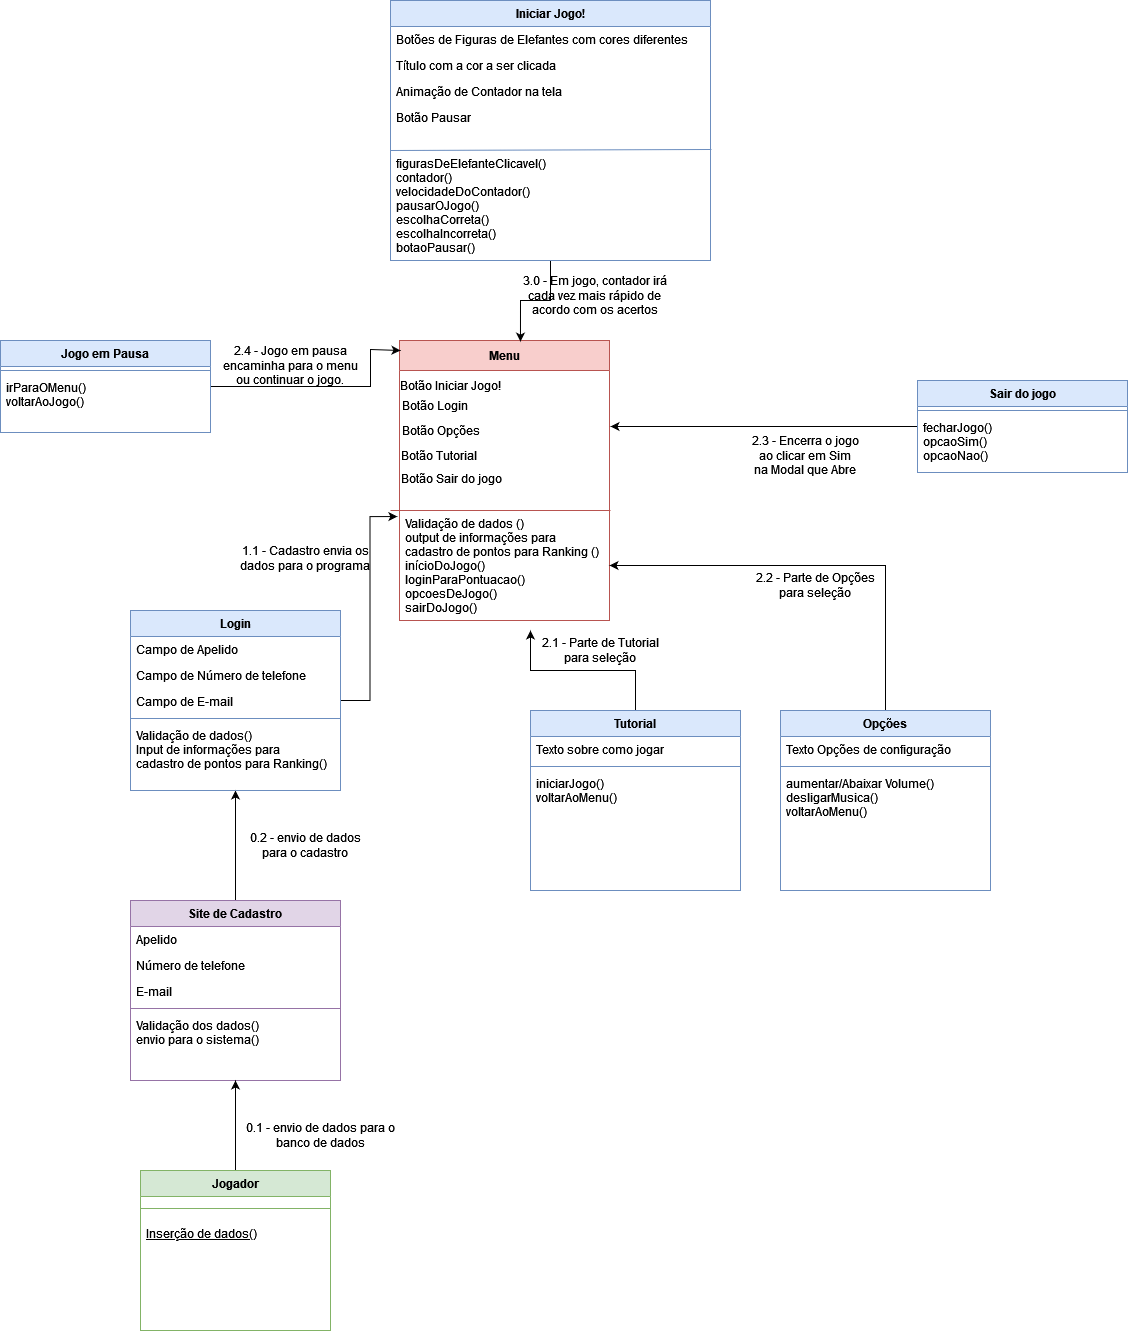

The diagram above was exported from draw.io. Its source (the exported page's mxGraphModel, read from the mxfile embedded in the PNG):
<mxGraphModel dx="2249" dy="1877" grid="1" gridSize="10" guides="1" tooltips="1" connect="1" arrows="1" fold="1" page="1" pageScale="1" pageWidth="827" pageHeight="1169" math="0" shadow="0">
  <root>
    <mxCell id="WIyWlLk6GJQsqaUBKTNV-0" />
    <mxCell id="WIyWlLk6GJQsqaUBKTNV-1" parent="WIyWlLk6GJQsqaUBKTNV-0" />
    <mxCell id="wfRwMW57FcrpcKwkDLYe-60" style="edgeStyle=orthogonalEdgeStyle;rounded=0;orthogonalLoop=1;jettySize=auto;html=1;entryX=0.5;entryY=1;entryDx=0;entryDy=0;" edge="1" parent="WIyWlLk6GJQsqaUBKTNV-1" source="zkfFHV4jXpPFQw0GAbJ--0" target="wfRwMW57FcrpcKwkDLYe-53">
      <mxGeometry relative="1" as="geometry" />
    </mxCell>
    <mxCell id="zkfFHV4jXpPFQw0GAbJ--0" value="Site de Cadastro" style="swimlane;fontStyle=1;align=center;verticalAlign=top;childLayout=stackLayout;horizontal=1;startSize=26;horizontalStack=0;resizeParent=1;resizeLast=0;collapsible=1;marginBottom=0;rounded=0;shadow=0;strokeWidth=1;fillColor=#e1d5e7;strokeColor=#9673a6;" parent="WIyWlLk6GJQsqaUBKTNV-1" vertex="1">
      <mxGeometry x="40" y="550" width="210" height="180" as="geometry">
        <mxRectangle x="230" y="140" width="160" height="26" as="alternateBounds" />
      </mxGeometry>
    </mxCell>
    <mxCell id="zkfFHV4jXpPFQw0GAbJ--1" value="Apelido" style="text;align=left;verticalAlign=top;spacingLeft=4;spacingRight=4;overflow=hidden;rotatable=0;points=[[0,0.5],[1,0.5]];portConstraint=eastwest;" parent="zkfFHV4jXpPFQw0GAbJ--0" vertex="1">
      <mxGeometry y="26" width="210" height="26" as="geometry" />
    </mxCell>
    <mxCell id="zkfFHV4jXpPFQw0GAbJ--2" value="Número de telefone" style="text;align=left;verticalAlign=top;spacingLeft=4;spacingRight=4;overflow=hidden;rotatable=0;points=[[0,0.5],[1,0.5]];portConstraint=eastwest;rounded=0;shadow=0;html=0;" parent="zkfFHV4jXpPFQw0GAbJ--0" vertex="1">
      <mxGeometry y="52" width="210" height="26" as="geometry" />
    </mxCell>
    <mxCell id="zkfFHV4jXpPFQw0GAbJ--3" value="E-mail" style="text;align=left;verticalAlign=top;spacingLeft=4;spacingRight=4;overflow=hidden;rotatable=0;points=[[0,0.5],[1,0.5]];portConstraint=eastwest;rounded=0;shadow=0;html=0;" parent="zkfFHV4jXpPFQw0GAbJ--0" vertex="1">
      <mxGeometry y="78" width="210" height="26" as="geometry" />
    </mxCell>
    <mxCell id="zkfFHV4jXpPFQw0GAbJ--4" value="" style="line;html=1;strokeWidth=1;align=left;verticalAlign=middle;spacingTop=-1;spacingLeft=3;spacingRight=3;rotatable=0;labelPosition=right;points=[];portConstraint=eastwest;fillColor=#e1d5e7;strokeColor=#9673a6;" parent="zkfFHV4jXpPFQw0GAbJ--0" vertex="1">
      <mxGeometry y="104" width="210" height="8" as="geometry" />
    </mxCell>
    <mxCell id="zkfFHV4jXpPFQw0GAbJ--5" value="Validação dos dados()&#10;envio para o sistema()" style="text;align=left;verticalAlign=top;spacingLeft=4;spacingRight=4;overflow=hidden;rotatable=0;points=[[0,0.5],[1,0.5]];portConstraint=eastwest;" parent="zkfFHV4jXpPFQw0GAbJ--0" vertex="1">
      <mxGeometry y="112" width="210" height="58" as="geometry" />
    </mxCell>
    <mxCell id="wfRwMW57FcrpcKwkDLYe-59" style="edgeStyle=orthogonalEdgeStyle;rounded=0;orthogonalLoop=1;jettySize=auto;html=1;entryX=0.5;entryY=1;entryDx=0;entryDy=0;" edge="1" parent="WIyWlLk6GJQsqaUBKTNV-1" source="zkfFHV4jXpPFQw0GAbJ--6" target="zkfFHV4jXpPFQw0GAbJ--0">
      <mxGeometry relative="1" as="geometry" />
    </mxCell>
    <mxCell id="zkfFHV4jXpPFQw0GAbJ--6" value="Jogador" style="swimlane;fontStyle=1;align=center;verticalAlign=top;childLayout=stackLayout;horizontal=1;startSize=26;horizontalStack=0;resizeParent=1;resizeLast=0;collapsible=1;marginBottom=0;rounded=0;shadow=0;strokeWidth=1;fillColor=#d5e8d4;strokeColor=#82b366;" parent="WIyWlLk6GJQsqaUBKTNV-1" vertex="1">
      <mxGeometry x="50" y="820" width="190" height="160" as="geometry">
        <mxRectangle x="130" y="380" width="160" height="26" as="alternateBounds" />
      </mxGeometry>
    </mxCell>
    <mxCell id="zkfFHV4jXpPFQw0GAbJ--9" value="" style="line;html=1;strokeWidth=1;align=left;verticalAlign=middle;spacingTop=-1;spacingLeft=3;spacingRight=3;rotatable=0;labelPosition=right;points=[];portConstraint=eastwest;fillColor=#d5e8d4;strokeColor=#82b366;" parent="zkfFHV4jXpPFQw0GAbJ--6" vertex="1">
      <mxGeometry y="26" width="190" height="24" as="geometry" />
    </mxCell>
    <mxCell id="zkfFHV4jXpPFQw0GAbJ--10" value="Inserção de dados()" style="text;align=left;verticalAlign=top;spacingLeft=4;spacingRight=4;overflow=hidden;rotatable=0;points=[[0,0.5],[1,0.5]];portConstraint=eastwest;fontStyle=4" parent="zkfFHV4jXpPFQw0GAbJ--6" vertex="1">
      <mxGeometry y="50" width="190" height="20" as="geometry" />
    </mxCell>
    <mxCell id="wfRwMW57FcrpcKwkDLYe-5" value="0.2 - envio de dados para o cadastro" style="text;html=1;strokeColor=none;fillColor=none;align=center;verticalAlign=middle;whiteSpace=wrap;rounded=0;" vertex="1" parent="WIyWlLk6GJQsqaUBKTNV-1">
      <mxGeometry x="150" y="480" width="130" height="30" as="geometry" />
    </mxCell>
    <mxCell id="wfRwMW57FcrpcKwkDLYe-6" value="&#10;1.1 - Cadastro envia os dados para o programa&#10;&#10;" style="text;html=1;strokeColor=none;fillColor=none;align=center;verticalAlign=middle;whiteSpace=wrap;rounded=0;" vertex="1" parent="WIyWlLk6GJQsqaUBKTNV-1">
      <mxGeometry x="145" y="200" width="140" height="30" as="geometry" />
    </mxCell>
    <mxCell id="wfRwMW57FcrpcKwkDLYe-9" value="Menu" style="swimlane;startSize=30;fillColor=#f8cecc;strokeColor=#b85450;" vertex="1" parent="WIyWlLk6GJQsqaUBKTNV-1">
      <mxGeometry x="309" y="-10" width="210" height="280" as="geometry" />
    </mxCell>
    <mxCell id="wfRwMW57FcrpcKwkDLYe-11" value="Botão Opções" style="text;html=1;strokeColor=none;fillColor=none;align=center;verticalAlign=middle;whiteSpace=wrap;rounded=0;" vertex="1" parent="wfRwMW57FcrpcKwkDLYe-9">
      <mxGeometry x="-6" y="80" width="96" height="20" as="geometry" />
    </mxCell>
    <mxCell id="wfRwMW57FcrpcKwkDLYe-12" value="Botão Tutorial" style="text;html=1;strokeColor=none;fillColor=none;align=center;verticalAlign=middle;whiteSpace=wrap;rounded=0;" vertex="1" parent="wfRwMW57FcrpcKwkDLYe-9">
      <mxGeometry x="-10" y="110" width="100" height="10" as="geometry" />
    </mxCell>
    <mxCell id="wfRwMW57FcrpcKwkDLYe-13" value="Botão Sair do jogo" style="text;html=1;strokeColor=none;fillColor=none;align=center;verticalAlign=middle;whiteSpace=wrap;rounded=0;" vertex="1" parent="wfRwMW57FcrpcKwkDLYe-9">
      <mxGeometry x="-6" y="130" width="116" height="15" as="geometry" />
    </mxCell>
    <mxCell id="wfRwMW57FcrpcKwkDLYe-15" value="" style="endArrow=none;html=1;rounded=0;fillColor=#f8cecc;strokeColor=#b85450;" edge="1" parent="wfRwMW57FcrpcKwkDLYe-9">
      <mxGeometry width="50" height="50" relative="1" as="geometry">
        <mxPoint x="-9" y="170" as="sourcePoint" />
        <mxPoint x="211" y="170" as="targetPoint" />
        <Array as="points">
          <mxPoint x="101" y="170" />
        </Array>
      </mxGeometry>
    </mxCell>
    <mxCell id="wfRwMW57FcrpcKwkDLYe-41" value="Validação de dados ()&#10;output de informações para&#10;cadastro de pontos para Ranking ()&#10;inícioDoJogo()&#10;loginParaPontuacao()&#10;opcoesDeJogo()&#10;sairDoJogo()" style="text;align=left;verticalAlign=top;spacingLeft=4;spacingRight=4;overflow=hidden;rotatable=0;points=[[0,0.5],[1,0.5]];portConstraint=eastwest;" vertex="1" parent="wfRwMW57FcrpcKwkDLYe-9">
      <mxGeometry y="170" width="210" height="110" as="geometry" />
    </mxCell>
    <mxCell id="wfRwMW57FcrpcKwkDLYe-73" value="Botão Iniciar Jogo!" style="text;html=1;strokeColor=none;fillColor=none;align=center;verticalAlign=middle;whiteSpace=wrap;rounded=0;" vertex="1" parent="wfRwMW57FcrpcKwkDLYe-9">
      <mxGeometry x="-29" y="30" width="160" height="30" as="geometry" />
    </mxCell>
    <mxCell id="wfRwMW57FcrpcKwkDLYe-10" value="Botão Login" style="text;html=1;strokeColor=none;fillColor=none;align=center;verticalAlign=middle;whiteSpace=wrap;rounded=0;" vertex="1" parent="wfRwMW57FcrpcKwkDLYe-9">
      <mxGeometry x="-44" y="50" width="160" height="30" as="geometry" />
    </mxCell>
    <mxCell id="wfRwMW57FcrpcKwkDLYe-65" style="edgeStyle=orthogonalEdgeStyle;rounded=0;orthogonalLoop=1;jettySize=auto;html=1;entryX=1;entryY=0.5;entryDx=0;entryDy=0;" edge="1" parent="WIyWlLk6GJQsqaUBKTNV-1" source="wfRwMW57FcrpcKwkDLYe-30" target="wfRwMW57FcrpcKwkDLYe-41">
      <mxGeometry relative="1" as="geometry" />
    </mxCell>
    <mxCell id="wfRwMW57FcrpcKwkDLYe-30" value="Opções" style="swimlane;fontStyle=1;align=center;verticalAlign=top;childLayout=stackLayout;horizontal=1;startSize=26;horizontalStack=0;resizeParent=1;resizeLast=0;collapsible=1;marginBottom=0;rounded=0;shadow=0;strokeWidth=1;fillColor=#dae8fc;strokeColor=#6c8ebf;" vertex="1" parent="WIyWlLk6GJQsqaUBKTNV-1">
      <mxGeometry x="690" y="360" width="210" height="180" as="geometry">
        <mxRectangle x="230" y="140" width="160" height="26" as="alternateBounds" />
      </mxGeometry>
    </mxCell>
    <mxCell id="wfRwMW57FcrpcKwkDLYe-33" value="Texto Opções de configuração" style="text;align=left;verticalAlign=top;spacingLeft=4;spacingRight=4;overflow=hidden;rotatable=0;points=[[0,0.5],[1,0.5]];portConstraint=eastwest;rounded=0;shadow=0;html=0;" vertex="1" parent="wfRwMW57FcrpcKwkDLYe-30">
      <mxGeometry y="26" width="210" height="26" as="geometry" />
    </mxCell>
    <mxCell id="wfRwMW57FcrpcKwkDLYe-34" value="" style="line;html=1;strokeWidth=1;align=left;verticalAlign=middle;spacingTop=-1;spacingLeft=3;spacingRight=3;rotatable=0;labelPosition=right;points=[];portConstraint=eastwest;fillColor=#dae8fc;strokeColor=#6c8ebf;" vertex="1" parent="wfRwMW57FcrpcKwkDLYe-30">
      <mxGeometry y="52" width="210" height="8" as="geometry" />
    </mxCell>
    <mxCell id="wfRwMW57FcrpcKwkDLYe-35" value="aumentar/Abaixar Volume()&#10;desligarMusica()&#10;voltarAoMenu()&#10;&#10;" style="text;align=left;verticalAlign=top;spacingLeft=4;spacingRight=4;overflow=hidden;rotatable=0;points=[[0,0.5],[1,0.5]];portConstraint=eastwest;" vertex="1" parent="wfRwMW57FcrpcKwkDLYe-30">
      <mxGeometry y="60" width="210" height="58" as="geometry" />
    </mxCell>
    <mxCell id="wfRwMW57FcrpcKwkDLYe-63" style="edgeStyle=orthogonalEdgeStyle;rounded=0;orthogonalLoop=1;jettySize=auto;html=1;" edge="1" parent="WIyWlLk6GJQsqaUBKTNV-1" source="wfRwMW57FcrpcKwkDLYe-43">
      <mxGeometry relative="1" as="geometry">
        <mxPoint x="440" y="280" as="targetPoint" />
      </mxGeometry>
    </mxCell>
    <mxCell id="wfRwMW57FcrpcKwkDLYe-43" value="Tutorial" style="swimlane;fontStyle=1;align=center;verticalAlign=top;childLayout=stackLayout;horizontal=1;startSize=26;horizontalStack=0;resizeParent=1;resizeLast=0;collapsible=1;marginBottom=0;rounded=0;shadow=0;strokeWidth=1;fillColor=#dae8fc;strokeColor=#6c8ebf;" vertex="1" parent="WIyWlLk6GJQsqaUBKTNV-1">
      <mxGeometry x="440" y="360" width="210" height="180" as="geometry">
        <mxRectangle x="230" y="140" width="160" height="26" as="alternateBounds" />
      </mxGeometry>
    </mxCell>
    <mxCell id="wfRwMW57FcrpcKwkDLYe-44" value="Texto sobre como jogar" style="text;align=left;verticalAlign=top;spacingLeft=4;spacingRight=4;overflow=hidden;rotatable=0;points=[[0,0.5],[1,0.5]];portConstraint=eastwest;" vertex="1" parent="wfRwMW57FcrpcKwkDLYe-43">
      <mxGeometry y="26" width="210" height="26" as="geometry" />
    </mxCell>
    <mxCell id="wfRwMW57FcrpcKwkDLYe-47" value="" style="line;html=1;strokeWidth=1;align=left;verticalAlign=middle;spacingTop=-1;spacingLeft=3;spacingRight=3;rotatable=0;labelPosition=right;points=[];portConstraint=eastwest;fillColor=#dae8fc;strokeColor=#6c8ebf;" vertex="1" parent="wfRwMW57FcrpcKwkDLYe-43">
      <mxGeometry y="52" width="210" height="8" as="geometry" />
    </mxCell>
    <mxCell id="wfRwMW57FcrpcKwkDLYe-48" value="iniciarJogo()&#10;voltarAoMenu()&#10;" style="text;align=left;verticalAlign=top;spacingLeft=4;spacingRight=4;overflow=hidden;rotatable=0;points=[[0,0.5],[1,0.5]];portConstraint=eastwest;" vertex="1" parent="wfRwMW57FcrpcKwkDLYe-43">
      <mxGeometry y="60" width="210" height="58" as="geometry" />
    </mxCell>
    <mxCell id="wfRwMW57FcrpcKwkDLYe-62" style="edgeStyle=orthogonalEdgeStyle;rounded=0;orthogonalLoop=1;jettySize=auto;html=1;entryX=-0.01;entryY=0.055;entryDx=0;entryDy=0;entryPerimeter=0;" edge="1" parent="WIyWlLk6GJQsqaUBKTNV-1" source="wfRwMW57FcrpcKwkDLYe-53" target="wfRwMW57FcrpcKwkDLYe-41">
      <mxGeometry relative="1" as="geometry">
        <mxPoint x="140" y="190" as="targetPoint" />
      </mxGeometry>
    </mxCell>
    <mxCell id="wfRwMW57FcrpcKwkDLYe-53" value="Login" style="swimlane;fontStyle=1;align=center;verticalAlign=top;childLayout=stackLayout;horizontal=1;startSize=26;horizontalStack=0;resizeParent=1;resizeLast=0;collapsible=1;marginBottom=0;rounded=0;shadow=0;strokeWidth=1;fillColor=#dae8fc;strokeColor=#6c8ebf;" vertex="1" parent="WIyWlLk6GJQsqaUBKTNV-1">
      <mxGeometry x="40" y="260" width="210" height="180" as="geometry">
        <mxRectangle x="230" y="140" width="160" height="26" as="alternateBounds" />
      </mxGeometry>
    </mxCell>
    <mxCell id="wfRwMW57FcrpcKwkDLYe-54" value="Campo de Apelido" style="text;align=left;verticalAlign=top;spacingLeft=4;spacingRight=4;overflow=hidden;rotatable=0;points=[[0,0.5],[1,0.5]];portConstraint=eastwest;" vertex="1" parent="wfRwMW57FcrpcKwkDLYe-53">
      <mxGeometry y="26" width="210" height="26" as="geometry" />
    </mxCell>
    <mxCell id="wfRwMW57FcrpcKwkDLYe-55" value="Campo de Número de telefone" style="text;align=left;verticalAlign=top;spacingLeft=4;spacingRight=4;overflow=hidden;rotatable=0;points=[[0,0.5],[1,0.5]];portConstraint=eastwest;rounded=0;shadow=0;html=0;" vertex="1" parent="wfRwMW57FcrpcKwkDLYe-53">
      <mxGeometry y="52" width="210" height="26" as="geometry" />
    </mxCell>
    <mxCell id="wfRwMW57FcrpcKwkDLYe-56" value="Campo de E-mail" style="text;align=left;verticalAlign=top;spacingLeft=4;spacingRight=4;overflow=hidden;rotatable=0;points=[[0,0.5],[1,0.5]];portConstraint=eastwest;rounded=0;shadow=0;html=0;" vertex="1" parent="wfRwMW57FcrpcKwkDLYe-53">
      <mxGeometry y="78" width="210" height="26" as="geometry" />
    </mxCell>
    <mxCell id="wfRwMW57FcrpcKwkDLYe-57" value="" style="line;html=1;strokeWidth=1;align=left;verticalAlign=middle;spacingTop=-1;spacingLeft=3;spacingRight=3;rotatable=0;labelPosition=right;points=[];portConstraint=eastwest;fillColor=#dae8fc;strokeColor=#6c8ebf;" vertex="1" parent="wfRwMW57FcrpcKwkDLYe-53">
      <mxGeometry y="104" width="210" height="8" as="geometry" />
    </mxCell>
    <mxCell id="wfRwMW57FcrpcKwkDLYe-58" value="Validação de dados()&#10;Input de informações para&#10;cadastro de pontos para Ranking()" style="text;align=left;verticalAlign=top;spacingLeft=4;spacingRight=4;overflow=hidden;rotatable=0;points=[[0,0.5],[1,0.5]];portConstraint=eastwest;" vertex="1" parent="wfRwMW57FcrpcKwkDLYe-53">
      <mxGeometry y="112" width="210" height="58" as="geometry" />
    </mxCell>
    <mxCell id="wfRwMW57FcrpcKwkDLYe-61" value="0.1 - envio de dados para o banco de dados" style="text;html=1;strokeColor=none;fillColor=none;align=center;verticalAlign=middle;whiteSpace=wrap;rounded=0;" vertex="1" parent="WIyWlLk6GJQsqaUBKTNV-1">
      <mxGeometry x="140" y="770" width="180" height="30" as="geometry" />
    </mxCell>
    <mxCell id="wfRwMW57FcrpcKwkDLYe-64" value="2.1 - Parte de Tutorial para seleção" style="text;html=1;strokeColor=none;fillColor=none;align=center;verticalAlign=middle;whiteSpace=wrap;rounded=0;" vertex="1" parent="WIyWlLk6GJQsqaUBKTNV-1">
      <mxGeometry x="450" y="280" width="120" height="40" as="geometry" />
    </mxCell>
    <mxCell id="wfRwMW57FcrpcKwkDLYe-66" value="2.2 - Parte de Opções para seleção" style="text;html=1;strokeColor=none;fillColor=none;align=center;verticalAlign=middle;whiteSpace=wrap;rounded=0;" vertex="1" parent="WIyWlLk6GJQsqaUBKTNV-1">
      <mxGeometry x="660" y="220" width="130" height="30" as="geometry" />
    </mxCell>
    <mxCell id="wfRwMW57FcrpcKwkDLYe-78" style="edgeStyle=orthogonalEdgeStyle;rounded=0;orthogonalLoop=1;jettySize=auto;html=1;" edge="1" parent="WIyWlLk6GJQsqaUBKTNV-1" source="wfRwMW57FcrpcKwkDLYe-67">
      <mxGeometry relative="1" as="geometry">
        <mxPoint x="520" y="76" as="targetPoint" />
      </mxGeometry>
    </mxCell>
    <mxCell id="wfRwMW57FcrpcKwkDLYe-67" value="Sair do jogo" style="swimlane;fontStyle=1;align=center;verticalAlign=top;childLayout=stackLayout;horizontal=1;startSize=26;horizontalStack=0;resizeParent=1;resizeLast=0;collapsible=1;marginBottom=0;rounded=0;shadow=0;strokeWidth=1;fillColor=#dae8fc;strokeColor=#6c8ebf;" vertex="1" parent="WIyWlLk6GJQsqaUBKTNV-1">
      <mxGeometry x="827" y="30" width="210" height="92" as="geometry">
        <mxRectangle x="230" y="140" width="160" height="26" as="alternateBounds" />
      </mxGeometry>
    </mxCell>
    <mxCell id="wfRwMW57FcrpcKwkDLYe-71" value="" style="line;html=1;strokeWidth=1;align=left;verticalAlign=middle;spacingTop=-1;spacingLeft=3;spacingRight=3;rotatable=0;labelPosition=right;points=[];portConstraint=eastwest;fillColor=#dae8fc;strokeColor=#6c8ebf;" vertex="1" parent="wfRwMW57FcrpcKwkDLYe-67">
      <mxGeometry y="26" width="210" height="8" as="geometry" />
    </mxCell>
    <mxCell id="wfRwMW57FcrpcKwkDLYe-72" value="fecharJogo()&#10;opcaoSim()&#10;opcaoNao()&#10;" style="text;align=left;verticalAlign=top;spacingLeft=4;spacingRight=4;overflow=hidden;rotatable=0;points=[[0,0.5],[1,0.5]];portConstraint=eastwest;" vertex="1" parent="wfRwMW57FcrpcKwkDLYe-67">
      <mxGeometry y="34" width="210" height="58" as="geometry" />
    </mxCell>
    <mxCell id="wfRwMW57FcrpcKwkDLYe-79" value="2.3 - Encerra o jogo ao clicar em Sim na Modal que Abre" style="text;html=1;strokeColor=none;fillColor=none;align=center;verticalAlign=middle;whiteSpace=wrap;rounded=0;" vertex="1" parent="WIyWlLk6GJQsqaUBKTNV-1">
      <mxGeometry x="660" y="90" width="110" height="30" as="geometry" />
    </mxCell>
    <mxCell id="wfRwMW57FcrpcKwkDLYe-92" style="edgeStyle=orthogonalEdgeStyle;rounded=0;orthogonalLoop=1;jettySize=auto;html=1;entryX=0.576;entryY=0.004;entryDx=0;entryDy=0;entryPerimeter=0;" edge="1" parent="WIyWlLk6GJQsqaUBKTNV-1" source="wfRwMW57FcrpcKwkDLYe-80" target="wfRwMW57FcrpcKwkDLYe-9">
      <mxGeometry relative="1" as="geometry" />
    </mxCell>
    <mxCell id="wfRwMW57FcrpcKwkDLYe-80" value="Iniciar Jogo!" style="swimlane;fontStyle=1;align=center;verticalAlign=top;childLayout=stackLayout;horizontal=1;startSize=26;horizontalStack=0;resizeParent=1;resizeLast=0;collapsible=1;marginBottom=0;rounded=0;shadow=0;strokeWidth=1;fillColor=#dae8fc;strokeColor=#6c8ebf;" vertex="1" parent="WIyWlLk6GJQsqaUBKTNV-1">
      <mxGeometry x="300" y="-350" width="320" height="260" as="geometry">
        <mxRectangle x="230" y="140" width="160" height="26" as="alternateBounds" />
      </mxGeometry>
    </mxCell>
    <mxCell id="wfRwMW57FcrpcKwkDLYe-81" value="Botões de Figuras de Elefantes com cores diferentes" style="text;align=left;verticalAlign=top;spacingLeft=4;spacingRight=4;overflow=hidden;rotatable=0;points=[[0,0.5],[1,0.5]];portConstraint=eastwest;" vertex="1" parent="wfRwMW57FcrpcKwkDLYe-80">
      <mxGeometry y="26" width="320" height="26" as="geometry" />
    </mxCell>
    <mxCell id="wfRwMW57FcrpcKwkDLYe-83" value="Título com a cor a ser clicada" style="text;align=left;verticalAlign=top;spacingLeft=4;spacingRight=4;overflow=hidden;rotatable=0;points=[[0,0.5],[1,0.5]];portConstraint=eastwest;rounded=0;shadow=0;html=0;" vertex="1" parent="wfRwMW57FcrpcKwkDLYe-80">
      <mxGeometry y="52" width="320" height="26" as="geometry" />
    </mxCell>
    <mxCell id="wfRwMW57FcrpcKwkDLYe-82" value="Animação de Contador na tela" style="text;align=left;verticalAlign=top;spacingLeft=4;spacingRight=4;overflow=hidden;rotatable=0;points=[[0,0.5],[1,0.5]];portConstraint=eastwest;rounded=0;shadow=0;html=0;" vertex="1" parent="wfRwMW57FcrpcKwkDLYe-80">
      <mxGeometry y="78" width="320" height="26" as="geometry" />
    </mxCell>
    <mxCell id="wfRwMW57FcrpcKwkDLYe-88" value="Botão Pausar" style="text;align=left;verticalAlign=top;spacingLeft=4;spacingRight=4;overflow=hidden;rotatable=0;points=[[0,0.5],[1,0.5]];portConstraint=eastwest;rounded=0;shadow=0;html=0;" vertex="1" parent="wfRwMW57FcrpcKwkDLYe-80">
      <mxGeometry y="104" width="320" height="46" as="geometry" />
    </mxCell>
    <mxCell id="wfRwMW57FcrpcKwkDLYe-91" value="" style="endArrow=none;html=1;rounded=0;fillColor=#dae8fc;strokeColor=#6c8ebf;entryX=1.003;entryY=0.978;entryDx=0;entryDy=0;entryPerimeter=0;" edge="1" parent="wfRwMW57FcrpcKwkDLYe-80" target="wfRwMW57FcrpcKwkDLYe-88">
      <mxGeometry width="50" height="50" relative="1" as="geometry">
        <mxPoint y="150" as="sourcePoint" />
        <mxPoint x="260" y="150" as="targetPoint" />
      </mxGeometry>
    </mxCell>
    <mxCell id="wfRwMW57FcrpcKwkDLYe-85" value="figurasDeElefanteClicavel()&#10;contador()&#10;velocidadeDoContador()&#10;pausarOJogo()&#10;escolhaCorreta()&#10;escolhaIncorreta()&#10;botaoPausar()&#10;&#10;&#10;" style="text;align=left;verticalAlign=top;spacingLeft=4;spacingRight=4;overflow=hidden;rotatable=0;points=[[0,0.5],[1,0.5]];portConstraint=eastwest;" vertex="1" parent="wfRwMW57FcrpcKwkDLYe-80">
      <mxGeometry y="150" width="320" height="110" as="geometry" />
    </mxCell>
    <mxCell id="wfRwMW57FcrpcKwkDLYe-93" value="3.0 - Em jogo, contador irá cada vez mais rápido de acordo com os acertos " style="text;html=1;strokeColor=none;fillColor=none;align=center;verticalAlign=middle;whiteSpace=wrap;rounded=0;" vertex="1" parent="WIyWlLk6GJQsqaUBKTNV-1">
      <mxGeometry x="429" y="-70" width="151" height="30" as="geometry" />
    </mxCell>
    <mxCell id="wfRwMW57FcrpcKwkDLYe-100" style="edgeStyle=orthogonalEdgeStyle;rounded=0;orthogonalLoop=1;jettySize=auto;html=1;" edge="1" parent="WIyWlLk6GJQsqaUBKTNV-1" source="wfRwMW57FcrpcKwkDLYe-94">
      <mxGeometry relative="1" as="geometry">
        <mxPoint x="310" as="targetPoint" />
        <Array as="points">
          <mxPoint x="280" y="36" />
          <mxPoint x="280" y="-1" />
        </Array>
      </mxGeometry>
    </mxCell>
    <mxCell id="wfRwMW57FcrpcKwkDLYe-94" value="Jogo em Pausa" style="swimlane;fontStyle=1;align=center;verticalAlign=top;childLayout=stackLayout;horizontal=1;startSize=26;horizontalStack=0;resizeParent=1;resizeLast=0;collapsible=1;marginBottom=0;rounded=0;shadow=0;strokeWidth=1;fillColor=#dae8fc;strokeColor=#6c8ebf;" vertex="1" parent="WIyWlLk6GJQsqaUBKTNV-1">
      <mxGeometry x="-90" y="-10" width="210" height="92" as="geometry">
        <mxRectangle x="230" y="140" width="160" height="26" as="alternateBounds" />
      </mxGeometry>
    </mxCell>
    <mxCell id="wfRwMW57FcrpcKwkDLYe-98" value="" style="line;html=1;strokeWidth=1;align=left;verticalAlign=middle;spacingTop=-1;spacingLeft=3;spacingRight=3;rotatable=0;labelPosition=right;points=[];portConstraint=eastwest;fillColor=#dae8fc;strokeColor=#6c8ebf;" vertex="1" parent="wfRwMW57FcrpcKwkDLYe-94">
      <mxGeometry y="26" width="210" height="8" as="geometry" />
    </mxCell>
    <mxCell id="wfRwMW57FcrpcKwkDLYe-99" value="irParaOMenu()&#10;voltarAoJogo()" style="text;align=left;verticalAlign=top;spacingLeft=4;spacingRight=4;overflow=hidden;rotatable=0;points=[[0,0.5],[1,0.5]];portConstraint=eastwest;" vertex="1" parent="wfRwMW57FcrpcKwkDLYe-94">
      <mxGeometry y="34" width="210" height="58" as="geometry" />
    </mxCell>
    <mxCell id="wfRwMW57FcrpcKwkDLYe-101" value="2.4 - Jogo em pausa encaminha para o menu ou continuar o jogo." style="text;html=1;strokeColor=none;fillColor=none;align=center;verticalAlign=middle;whiteSpace=wrap;rounded=0;" vertex="1" parent="WIyWlLk6GJQsqaUBKTNV-1">
      <mxGeometry x="130" width="140" height="30" as="geometry" />
    </mxCell>
  </root>
</mxGraphModel>